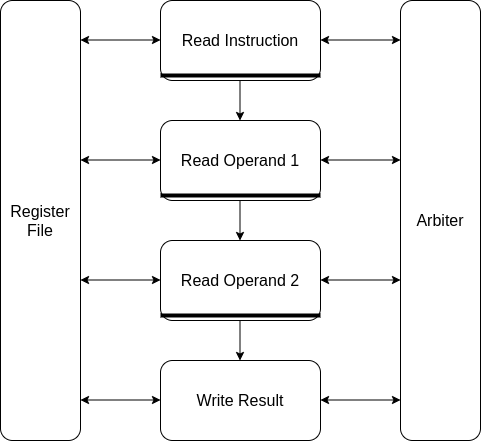

The diagram above was exported from draw.io. Its source (the exported page's mxGraphModel, read from the mxfile embedded in the PNG):
<mxGraphModel dx="1355" dy="805" grid="1" gridSize="10" guides="1" tooltips="1" connect="1" arrows="1" fold="1" page="1" pageScale="1" pageWidth="850" pageHeight="1100" math="0" shadow="0">
  <root>
    <mxCell id="0" />
    <mxCell id="1" parent="0" />
    <mxCell id="tg-oWfVOcQyFSfmByB_f-1" value="&lt;font style=&quot;font-size: 16px&quot;&gt;Read Instruction&lt;/font&gt;" style="rounded=1;whiteSpace=wrap;html=1;" vertex="1" parent="1">
      <mxGeometry x="360" y="120" width="160" height="80" as="geometry" />
    </mxCell>
    <mxCell id="tg-oWfVOcQyFSfmByB_f-2" value="&lt;font style=&quot;font-size: 16px&quot;&gt;Read Operand 1&lt;/font&gt;" style="rounded=1;whiteSpace=wrap;html=1;" vertex="1" parent="1">
      <mxGeometry x="360" y="240" width="160" height="80" as="geometry" />
    </mxCell>
    <mxCell id="tg-oWfVOcQyFSfmByB_f-3" value="" style="line;strokeWidth=4;html=1;perimeter=backbonePerimeter;points=[];outlineConnect=0;" vertex="1" parent="1">
      <mxGeometry x="360" y="190" width="160" height="10" as="geometry" />
    </mxCell>
    <mxCell id="tg-oWfVOcQyFSfmByB_f-4" value="" style="line;strokeWidth=4;html=1;perimeter=backbonePerimeter;points=[];outlineConnect=0;" vertex="1" parent="1">
      <mxGeometry x="360" y="310" width="160" height="10" as="geometry" />
    </mxCell>
    <mxCell id="tg-oWfVOcQyFSfmByB_f-5" value="&lt;font style=&quot;font-size: 16px&quot;&gt;Read Operand 2&lt;/font&gt;" style="rounded=1;whiteSpace=wrap;html=1;" vertex="1" parent="1">
      <mxGeometry x="360" y="360" width="160" height="80" as="geometry" />
    </mxCell>
    <mxCell id="tg-oWfVOcQyFSfmByB_f-6" value="&lt;font style=&quot;font-size: 16px&quot;&gt;Write Result&lt;/font&gt;" style="rounded=1;whiteSpace=wrap;html=1;" vertex="1" parent="1">
      <mxGeometry x="360" y="480" width="160" height="80" as="geometry" />
    </mxCell>
    <mxCell id="tg-oWfVOcQyFSfmByB_f-7" value="" style="line;strokeWidth=4;html=1;perimeter=backbonePerimeter;points=[];outlineConnect=0;" vertex="1" parent="1">
      <mxGeometry x="360" y="430" width="160" height="10" as="geometry" />
    </mxCell>
    <mxCell id="tg-oWfVOcQyFSfmByB_f-8" value="" style="endArrow=classic;html=1;" edge="1" parent="1">
      <mxGeometry width="50" height="50" relative="1" as="geometry">
        <mxPoint x="439.5" y="440" as="sourcePoint" />
        <mxPoint x="439.5" y="480" as="targetPoint" />
      </mxGeometry>
    </mxCell>
    <mxCell id="tg-oWfVOcQyFSfmByB_f-9" value="" style="endArrow=classic;html=1;" edge="1" parent="1">
      <mxGeometry width="50" height="50" relative="1" as="geometry">
        <mxPoint x="439.5" y="200" as="sourcePoint" />
        <mxPoint x="439.5" y="240" as="targetPoint" />
      </mxGeometry>
    </mxCell>
    <mxCell id="tg-oWfVOcQyFSfmByB_f-10" value="" style="endArrow=classic;html=1;" edge="1" parent="1">
      <mxGeometry width="50" height="50" relative="1" as="geometry">
        <mxPoint x="439.5" y="320" as="sourcePoint" />
        <mxPoint x="439.5" y="360" as="targetPoint" />
      </mxGeometry>
    </mxCell>
    <mxCell id="tg-oWfVOcQyFSfmByB_f-11" value="&lt;font style=&quot;font-size: 16px&quot;&gt;Register&lt;br&gt;File&lt;/font&gt;" style="rounded=1;whiteSpace=wrap;html=1;" vertex="1" parent="1">
      <mxGeometry x="200" y="120" width="80" height="440" as="geometry" />
    </mxCell>
    <mxCell id="tg-oWfVOcQyFSfmByB_f-12" value="&lt;font style=&quot;font-size: 16px&quot;&gt;Arbiter&lt;/font&gt;" style="rounded=1;whiteSpace=wrap;html=1;" vertex="1" parent="1">
      <mxGeometry x="600" y="120" width="80" height="440" as="geometry" />
    </mxCell>
    <mxCell id="tg-oWfVOcQyFSfmByB_f-13" value="" style="endArrow=classic;startArrow=classic;html=1;" edge="1" parent="1">
      <mxGeometry width="50" height="50" relative="1" as="geometry">
        <mxPoint x="600" y="519.5" as="sourcePoint" />
        <mxPoint x="520" y="519.5" as="targetPoint" />
      </mxGeometry>
    </mxCell>
    <mxCell id="tg-oWfVOcQyFSfmByB_f-14" value="" style="endArrow=classic;startArrow=classic;html=1;" edge="1" parent="1">
      <mxGeometry width="50" height="50" relative="1" as="geometry">
        <mxPoint x="360" y="159.5" as="sourcePoint" />
        <mxPoint x="280" y="159.5" as="targetPoint" />
      </mxGeometry>
    </mxCell>
    <mxCell id="tg-oWfVOcQyFSfmByB_f-15" value="" style="endArrow=classic;startArrow=classic;html=1;" edge="1" parent="1">
      <mxGeometry width="50" height="50" relative="1" as="geometry">
        <mxPoint x="600" y="159.5" as="sourcePoint" />
        <mxPoint x="520" y="159.5" as="targetPoint" />
      </mxGeometry>
    </mxCell>
    <mxCell id="tg-oWfVOcQyFSfmByB_f-16" value="" style="endArrow=classic;startArrow=classic;html=1;" edge="1" parent="1">
      <mxGeometry width="50" height="50" relative="1" as="geometry">
        <mxPoint x="360" y="279.5" as="sourcePoint" />
        <mxPoint x="280" y="279.5" as="targetPoint" />
      </mxGeometry>
    </mxCell>
    <mxCell id="tg-oWfVOcQyFSfmByB_f-17" value="" style="endArrow=classic;startArrow=classic;html=1;" edge="1" parent="1">
      <mxGeometry width="50" height="50" relative="1" as="geometry">
        <mxPoint x="600" y="279.5" as="sourcePoint" />
        <mxPoint x="520" y="279.5" as="targetPoint" />
      </mxGeometry>
    </mxCell>
    <mxCell id="tg-oWfVOcQyFSfmByB_f-18" value="" style="endArrow=classic;startArrow=classic;html=1;" edge="1" parent="1">
      <mxGeometry width="50" height="50" relative="1" as="geometry">
        <mxPoint x="360" y="399.5" as="sourcePoint" />
        <mxPoint x="280" y="399.5" as="targetPoint" />
      </mxGeometry>
    </mxCell>
    <mxCell id="tg-oWfVOcQyFSfmByB_f-19" value="" style="endArrow=classic;startArrow=classic;html=1;" edge="1" parent="1">
      <mxGeometry width="50" height="50" relative="1" as="geometry">
        <mxPoint x="600" y="399.5" as="sourcePoint" />
        <mxPoint x="520" y="399.5" as="targetPoint" />
      </mxGeometry>
    </mxCell>
    <mxCell id="tg-oWfVOcQyFSfmByB_f-20" value="" style="endArrow=classic;startArrow=classic;html=1;" edge="1" parent="1">
      <mxGeometry width="50" height="50" relative="1" as="geometry">
        <mxPoint x="360" y="519.5" as="sourcePoint" />
        <mxPoint x="280" y="519.5" as="targetPoint" />
      </mxGeometry>
    </mxCell>
  </root>
</mxGraphModel>